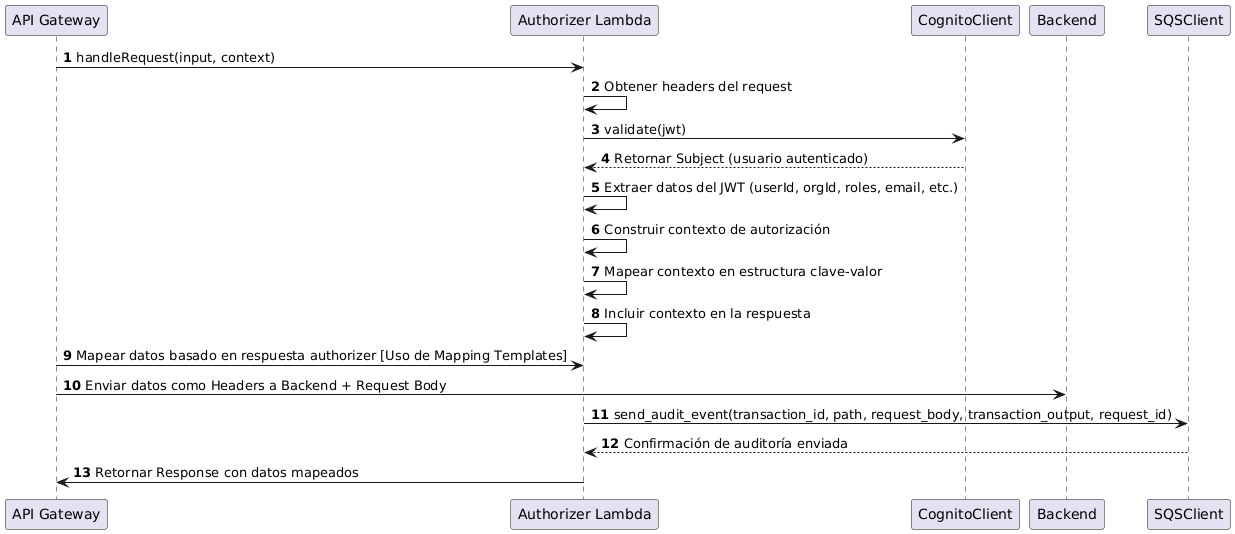

The diagram above was rendered by PlantUML. Its source (embedded in the PNG):
@startuml
autonumber

participant "API Gateway" as APIGateway
participant "Authorizer Lambda" as Handler
participant "CognitoClient" as Cognito
participant "Backend" as Backend 
participant "SQSClient" as SQS


APIGateway -> Handler: handleRequest(input, context)
Handler -> Handler: Obtener headers del request
Handler -> Cognito: validate(jwt)
Cognito --> Handler: Retornar Subject (usuario autenticado)

Handler -> Handler: Extraer datos del JWT (userId, orgId, roles, email, etc.)
Handler -> Handler: Construir contexto de autorización
Handler -> Handler: Mapear contexto en estructura clave-valor
Handler -> Handler: Incluir contexto en la respuesta
APIGateway -> Handler: Mapear datos basado en respuesta authorizer [Uso de Mapping Templates]
APIGateway -> Backend: Enviar datos como Headers a Backend + Request Body

Handler -> SQS: send_audit_event(transaction_id, path, request_body, transaction_output, request_id)
SQS --> Handler: Confirmación de auditoría enviada

Handler -> APIGateway: Retornar Response con datos mapeados
@enduml